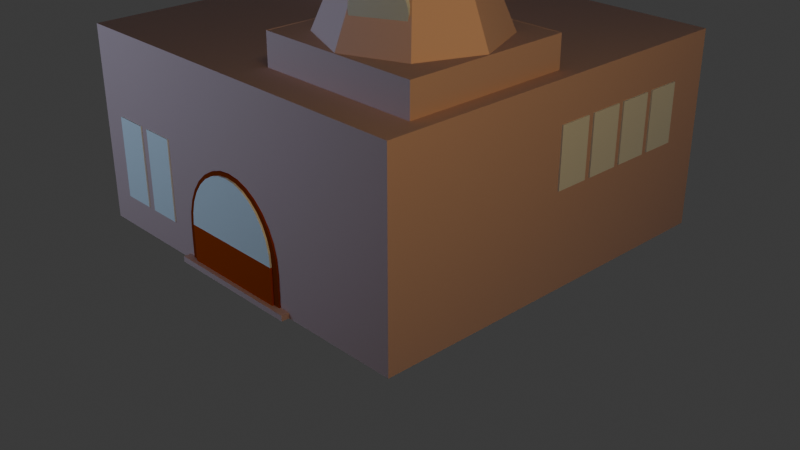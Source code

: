 # Source: playerBase.blend  (saved by Blender 4.5.90; exported with 4.5.12 LTS)
import bpy
from mathutils import Matrix  # noqa: F401  (used for matrix-valued properties, if any)

bpy.ops.wm.read_factory_settings(use_empty=True)
scene = bpy.context.scene
scene.name = 'Scene'

# ---- collections
col_collection = bpy.data.collections.new('Collection'); scene.collection.children.link(col_collection)

# ---- materials (node trees are filled in below, after node groups)
mat_stone = bpy.data.materials.new('stone')
mat_stone.alpha_threshold = 0.0
mat_stone.roughness = 0.5
mat_stone.line_color = (0.0, 0.0, 0.0, 1.0)
mat_wood_light = bpy.data.materials.new('wood-light')
mat_wood_light.alpha_threshold = 0.0
mat_wood_light.roughness = 0.5
mat_wood_light.line_color = (0.0, 0.0, 0.0, 1.0)
mat_glass = bpy.data.materials.new('glass')
mat_glass.alpha_threshold = 0.0
mat_glass.roughness = 0.5
mat_glass.line_color = (0.0, 0.0, 0.0, 1.0)
mat_dark_wood = bpy.data.materials.new('dark wood')
mat_dark_wood.alpha_threshold = 0.0
mat_dark_wood.roughness = 0.5
mat_dark_wood.line_color = (0.0, 0.0, 0.0, 1.0)
mat_glass_001 = bpy.data.materials.new('glass.001')
mat_glass_001.alpha_threshold = 0.0
mat_glass_001.roughness = 0.5
mat_glass_001.line_color = (0.0, 0.0, 0.0, 1.0)
mat_glass_002 = bpy.data.materials.new('glass.002')
mat_glass_002.alpha_threshold = 0.0
mat_glass_002.roughness = 0.5
mat_glass_002.line_color = (0.0, 0.0, 0.0, 1.0)
mat_glass_003 = bpy.data.materials.new('glass.003')
mat_glass_003.alpha_threshold = 0.0
mat_glass_003.roughness = 0.5
mat_glass_003.line_color = (0.0, 0.0, 0.0, 1.0)
mat_glass_004 = bpy.data.materials.new('glass.004')
mat_glass_004.alpha_threshold = 0.0
mat_glass_004.roughness = 0.5
mat_glass_004.line_color = (0.0, 0.0, 0.0, 1.0)

# ---- material node trees
mat_stone.use_nodes = True; mat_stone.node_tree.nodes.clear()
_N = mat_stone.node_tree.nodes; _L = mat_stone.node_tree.links
n0 = _N.new('ShaderNodeOutputMaterial'); n0.name = 'Material Output'; n0.location = (200, 100)
n1 = _N.new('ShaderNodeBsdfToon'); n1.name = 'Toon BSDF'; n1.location = (-200, 100)
n1.inputs[0].default_value = (0.759, 0.5216, 0.4874, 1.0)
_L.new(n1.outputs[0], n0.inputs[0])
n0.is_active_output = True
mat_wood_light.use_nodes = True; mat_wood_light.node_tree.nodes.clear()
_N = mat_wood_light.node_tree.nodes; _L = mat_wood_light.node_tree.links
n0 = _N.new('ShaderNodeOutputMaterial'); n0.name = 'Material Output'; n0.location = (200, 100)
n1 = _N.new('ShaderNodeBsdfToon'); n1.name = 'Toon BSDF'; n1.location = (-200, 100)
n1.inputs[0].default_value = (0.5886, 0.0793, 0.007102, 1.0)
_L.new(n1.outputs[0], n0.inputs[0])
n0.is_active_output = True
mat_glass.use_nodes = True; mat_glass.node_tree.nodes.clear()
_N = mat_glass.node_tree.nodes; _L = mat_glass.node_tree.links
n0 = _N.new('ShaderNodeOutputMaterial'); n0.name = 'Material Output'; n0.location = (200, 100)
n1 = _N.new('ShaderNodeBsdfToon'); n1.name = 'Toon BSDF'; n1.location = (-200, 100)
n1.inputs[0].default_value = (0.9233, 1.0, 0.9919, 1.0)
_L.new(n1.outputs[0], n0.inputs[0])
n0.is_active_output = True
mat_dark_wood.use_nodes = True; mat_dark_wood.node_tree.nodes.clear()
_N = mat_dark_wood.node_tree.nodes; _L = mat_dark_wood.node_tree.links
n0 = _N.new('ShaderNodeOutputMaterial'); n0.name = 'Material Output'; n0.location = (200, 100)
n1 = _N.new('ShaderNodeBsdfToon'); n1.name = 'Toon BSDF'; n1.location = (-200, 100)
n1.inputs[0].default_value = (0.3588, 0.05079, 0.005259, 1.0)
_L.new(n1.outputs[0], n0.inputs[0])
n0.is_active_output = True
mat_glass_001.use_nodes = True; mat_glass_001.node_tree.nodes.clear()
_N = mat_glass_001.node_tree.nodes; _L = mat_glass_001.node_tree.links
n0 = _N.new('ShaderNodeOutputMaterial'); n0.name = 'Material Output'; n0.location = (200, 100)
n1 = _N.new('ShaderNodeBsdfToon'); n1.name = 'Toon BSDF'; n1.location = (-200, 100)
n1.inputs[0].default_value = (0.9233, 1.0, 0.9919, 1.0)
_L.new(n1.outputs[0], n0.inputs[0])
n0.is_active_output = True
mat_glass_002.use_nodes = True; mat_glass_002.node_tree.nodes.clear()
_N = mat_glass_002.node_tree.nodes; _L = mat_glass_002.node_tree.links
n0 = _N.new('ShaderNodeOutputMaterial'); n0.name = 'Material Output'; n0.location = (200, 100)
n1 = _N.new('ShaderNodeBsdfToon'); n1.name = 'Toon BSDF'; n1.location = (-200, 100)
n1.inputs[0].default_value = (0.9233, 1.0, 0.9919, 1.0)
_L.new(n1.outputs[0], n0.inputs[0])
n0.is_active_output = True
mat_glass_003.use_nodes = True; mat_glass_003.node_tree.nodes.clear()
_N = mat_glass_003.node_tree.nodes; _L = mat_glass_003.node_tree.links
n0 = _N.new('ShaderNodeOutputMaterial'); n0.name = 'Material Output'; n0.location = (200, 100)
n1 = _N.new('ShaderNodeBsdfToon'); n1.name = 'Toon BSDF'; n1.location = (-200, 100)
n1.inputs[0].default_value = (0.9233, 1.0, 0.9919, 1.0)
_L.new(n1.outputs[0], n0.inputs[0])
n0.is_active_output = True
mat_glass_004.use_nodes = True; mat_glass_004.node_tree.nodes.clear()
_N = mat_glass_004.node_tree.nodes; _L = mat_glass_004.node_tree.links
n0 = _N.new('ShaderNodeOutputMaterial'); n0.name = 'Material Output'; n0.location = (200, 100)
n1 = _N.new('ShaderNodeBsdfToon'); n1.name = 'Toon BSDF'; n1.location = (-200, 100)
n1.inputs[0].default_value = (0.9233, 1.0, 0.9919, 1.0)
_L.new(n1.outputs[0], n0.inputs[0])
n0.is_active_output = True

# ---- world
world_world = bpy.data.worlds.new('World'); scene.world = world_world
world_world.use_nodes = True; world_world.node_tree.nodes.clear()
_N = world_world.node_tree.nodes; _L = world_world.node_tree.links
n0 = _N.new('ShaderNodeOutputWorld'); n0.name = 'World Output'; n0.location = (200, 100)
n1 = _N.new('ShaderNodeBackground'); n1.name = 'Background'; n1.location = (-200, 100)
n1.inputs[0].default_value = (0.05088, 0.05088, 0.05088, 1.0)
_L.new(n1.outputs[0], n0.inputs[0])
n0.is_active_output = True
world_world.color = (0.05088, 0.05088, 0.05088)
world_world.sun_shadow_jitter_overblur = 0.0

# ---- cameras
cam_camera = bpy.data.cameras.new('Camera')
cam_camera.clip_end = 100.0
cam_camera.ortho_scale = 7.314

# ---- lights
light_area = bpy.data.lights.new('Area', 'AREA')
light_area.color = (0.4741, 0.6729, 1.0)
light_area.energy = 103.9
light_area.size = 5.42
light_area.size_y = 1.0
light_area_001 = bpy.data.lights.new('Area.001', 'AREA')
light_area_001.color = (1.0, 0.6442, 0.2107)
light_area_001.energy = 123.7
light_area_001.shape = 'RECTANGLE'
light_area_001.size = 7.91
light_area_001.size_y = 6.57

# ---- meshes
me_cube = bpy.data.meshes.new('Cube')
me_cube.from_pydata([(1.0, 1.0, 1.0), (1.0, 1.0, -1.0), (1.0, -1.0, 1.0), (1.0, -1.0, -1.0), (-1.0, 1.0, 1.0), (-1.0, 1.0, -1.0), (-1.0, -1.0, 1.0), (-1.0, -1.0, -1.0), (0.07402, -0.8127, 0.3295), (0.07402, -0.8127, 1.317), (0.07402, 0.03747, 0.3295), (0.07402, 0.03747, 1.317), (0.9207, -0.8127, 0.3295), (0.9207, -0.8127, 1.317), (0.9207, 0.03747, 0.3295), (0.9207, 0.03747, 1.317), (0.4937, 0.03739, 1.306), (0.7907, -0.08614, 1.306), (0.9137, -0.3844, 1.306), (0.7907, -0.6826, 1.306), (0.4937, -0.8062, 1.306), (0.1966, -0.6826, 1.306), (0.07362, -0.3844, 1.306), (0.1966, -0.08614, 1.306), (0.4937, -0.3844, 3.267), (0.07402, -0.8127, 1.317), (0.07402, 0.03747, 1.317), (0.9207, -0.8127, 1.317), (0.9207, 0.03747, 1.317), (-0.9108, 0.1013, 0.3395), (-0.9108, 0.1013, 1.327), (-0.9108, 0.9515, 0.3395), (-0.9108, 0.9515, 1.327), (-0.06412, 0.1013, 0.3395), (-0.06412, 0.1013, 1.327), (-0.06412, 0.9515, 0.3395), (-0.06412, 0.9515, 1.327), (-0.4912, 0.9515, 1.316), (-0.1942, 0.8279, 1.316), (-0.07115, 0.5297, 1.316), (-0.1942, 0.2315, 1.316), (-0.4912, 0.1079, 1.316), (-0.7882, 0.2315, 1.316), (-0.9112, 0.5297, 1.316), (-0.7882, 0.8279, 1.316), (-0.4912, 0.5297, 3.277), (-0.9108, 0.1013, 1.327), (-0.9108, 0.9515, 1.327), (-0.06412, 0.1013, 1.327), (-0.06412, 0.9515, 1.327), (-5.211e-15, -1.0, -0.5751), (5.211e-15, -1.008, -0.5751), (-0.2863, -1.0, -0.5751), (-0.2863, -1.008, -0.5751), (-0.2808, -1.0, -0.4492), (-0.2808, -1.008, -0.4492), (-0.2645, -1.0, -0.3281), (-0.2645, -1.008, -0.3281), (-0.2381, -1.0, -0.2166), (-0.2381, -1.008, -0.2166), (-0.2025, -1.0, -0.1188), (-0.2025, -1.008, -0.1188), (-0.1591, -1.0, -0.03856), (-0.1591, -1.008, -0.03856), (-0.1096, -1.0, 0.02106), (-0.1096, -1.008, 0.02106), (-0.05586, -1.0, 0.05778), (-0.05586, -1.008, 0.05778), (-1.41e-08, -1.0, 0.07018), (-1.41e-08, -1.008, 0.07018), (0.05586, -1.0, 0.05778), (0.05586, -1.008, 0.05778), (0.1096, -1.0, 0.02106), (0.1096, -1.008, 0.02106), (0.1591, -1.0, -0.03856), (0.1591, -1.008, -0.03856), (0.2025, -1.0, -0.1188), (0.2025, -1.008, -0.1188), (0.2381, -1.0, -0.2166), (0.2381, -1.008, -0.2166), (0.2645, -1.0, -0.3281), (0.2645, -1.008, -0.3281), (0.2808, -1.0, -0.4492), (0.2808, -1.008, -0.4492), (0.2863, -1.0, -0.5751), (0.2863, -1.008, -0.5751), (0.2025, -1.0, -1.031), (0.1591, -1.0, -1.112), (0.1096, -1.0, -1.171), (0.05586, -1.0, -1.208), (1.41e-08, -1.0, -1.22), (-0.05586, -1.0, -1.208), (-0.1096, -1.0, -1.171), (-0.1591, -1.0, -1.112), (-0.2025, -1.0, -1.031), (-0.2139, -1.0, -1.0), (0.2132, -1.0, -1.002), (5.211e-15, -1.008, -0.9916), (-0.2863, -1.008, -0.9916), (0.2863, -1.008, -0.9916), (5.211e-15, -1.003, -0.5751), (-0.2863, -1.003, -0.5751), (-0.2808, -0.9956, -0.4492), (-0.2645, -0.9956, -0.3281), (-0.2381, -0.9956, -0.2166), (-0.2025, -0.9956, -0.1188), (-0.1591, -0.9956, -0.03856), (-0.1096, -0.9956, 0.02106), (-0.05586, -0.9956, 0.05778), (-1.41e-08, -0.9956, 0.07018), (0.05586, -0.9956, 0.05778), (0.1096, -0.9956, 0.02106), (0.1591, -0.9956, -0.03856), (0.2025, -0.9956, -0.1188), (0.2381, -0.9956, -0.2166), (0.2645, -0.9956, -0.3281), (0.2808, -0.9956, -0.4492), (0.2863, -1.003, -0.5751), (5.211e-15, -0.9956, -0.9916), (-0.2863, -0.9956, -0.9916), (0.2863, -0.9956, -0.9916), (-0.3577, -1.04, -1.0), (-0.3577, -0.9622, -1.0), (0.3737, -1.04, -1.0), (0.3737, -0.9622, -1.0), (-0.3577, -1.04, -0.9527), (-0.3577, -0.9622, -0.9527), (0.3737, -1.04, -0.9527), (0.3737, -0.9622, -0.9527)], [(95, 96)], [(0, 4, 6, 2), (3, 2, 6, 7), (7, 6, 4, 5), (5, 1, 3, 7), (1, 0, 2, 3), (5, 4, 0, 1), (8, 9, 11, 10), (10, 11, 15, 14), (14, 15, 13, 12), (12, 13, 9, 8), (10, 14, 12, 8), (15, 11, 26, 28), (16, 24, 17), (17, 24, 18), (18, 24, 19), (19, 24, 20), (20, 24, 21), (21, 24, 22), (22, 24, 23), (23, 24, 16), (28, 26, 25, 27), (13, 15, 28, 27), (11, 9, 25, 26), (9, 13, 27, 25), (29, 30, 32, 31), (31, 32, 36, 35), (35, 36, 34, 33), (33, 34, 30, 29), (36, 32, 47, 49), (37, 45, 38), (38, 45, 39), (39, 45, 40), (40, 45, 41), (41, 45, 42), (42, 45, 43), (43, 45, 44), (44, 45, 37), (49, 47, 46, 48), (34, 36, 49, 48), (30, 34, 48, 46), (50, 52, 54), (52, 53, 55, 54), (50, 54, 56), (54, 55, 57, 56), (50, 56, 58), (56, 57, 59, 58), (50, 58, 60), (58, 59, 61, 60), (50, 60, 62), (60, 61, 63, 62), (50, 62, 64), (62, 63, 65, 64), (50, 64, 66), (64, 65, 67, 66), (50, 66, 68), (66, 67, 69, 68), (50, 68, 70), (68, 69, 71, 70), (50, 70, 72), (70, 71, 73, 72), (50, 72, 74), (72, 73, 75, 74), (50, 74, 76), (74, 75, 77, 76), (50, 76, 78), (76, 77, 79, 78), (50, 78, 80), (78, 79, 81, 80), (50, 80, 82), (80, 81, 83, 82), (50, 82, 84), (82, 83, 85, 84), (51, 77, 113, 100), (51, 97, 118, 100), (51, 61, 105, 100), (77, 75, 112, 113), (98, 53, 101, 119), (61, 59, 104, 105), (51, 83, 116, 100), (51, 67, 108, 100), (83, 81, 115, 116), (67, 65, 107, 108), (51, 73, 111, 100), (51, 57, 103, 100), (73, 71, 110, 111), (57, 55, 102, 103), (51, 79, 114, 100), (51, 63, 106, 100), (79, 77, 113, 114), (63, 61, 105, 106), (51, 85, 117, 100), (51, 69, 109, 100), (85, 83, 116, 117), (69, 67, 108, 109), (51, 75, 112, 100), (51, 59, 104, 100), (75, 73, 111, 112), (59, 57, 103, 104), (53, 51, 100, 101), (51, 81, 115, 100), (51, 65, 107, 100), (97, 98, 119, 118), (81, 79, 114, 115), (51, 55, 102, 100), (65, 63, 106, 107), (99, 97, 118, 120), (51, 71, 110, 100), (55, 53, 101, 102), (85, 99, 120, 117), (71, 69, 109, 110), (121, 122, 124, 123), (123, 124, 128, 127), (127, 128, 126, 125), (125, 126, 122, 121), (123, 127, 125, 121), (128, 124, 122, 126)])
_uv = me_cube.uv_layers.new(name='UVMap')
_uv.uv.foreach_set('vector', [0.625, 0.5, 0.875, 0.5, 0.875, 0.75, 0.625, 0.75, 0.375, 0.75, 0.625, 0.75, 0.625, 1.0, 0.375, 1.0, 0.375, 0.0, 0.625, 0.0, 0.625, 0.25, 0.375, 0.25, 0.125, 0.5, 0.375, 0.5, 0.375, 0.75, 0.125, 0.75, 0.375, 0.5, 0.625, 0.5, 0.625, 0.75, 0.375, 0.75, 0.375, 0.25, 0.625, 0.25, 0.625, 0.5, 0.375, 0.5, 0.375, 0.0, 0.625, 0.0, 0.625, 0.25, 0.375, 0.25, 0.375, 0.25, 0.625, 0.25, 0.625, 0.5, 0.375, 0.5, 0.375, 0.5, 0.625, 0.5, 0.625, 0.75, 0.375, 0.75, 0.375, 0.75, 0.625, 0.75, 0.625, 1.0, 0.375, 1.0, 0.125, 0.5, 0.375, 0.5, 0.375, 0.75, 0.125, 0.75, 0.625, 0.5, 0.625, 0.25, 0.625, 0.25, 0.625, 0.5, 0.5, 1.0, 0.5, 0.5, 0.8536, 0.8536, 0.8536, 0.8536, 0.5, 0.5, 1.0, 0.5, 1.0, 0.5, 0.5, 0.5, 0.8536, 0.1464, 0.8536, 0.1464, 0.5, 0.5, 0.5, -5.96e-08, 0.5, -5.96e-08, 0.5, 0.5, 0.1464, 0.1464, 0.1464, 0.1464, 0.5, 0.5, -5.96e-08, 0.5, -5.96e-08, 0.5, 0.5, 0.5, 0.1464, 0.8536, 0.1464, 0.8536, 0.5, 0.5, 0.5, 1.0, 0.625, 0.5, 0.875, 0.5, 0.875, 0.75, 0.625, 0.75, 0.625, 0.75, 0.625, 0.5, 0.625, 0.5, 0.625, 0.75, 0.625, 0.25, 0.625, 0.0, 0.625, 0.0, 0.625, 0.25, 0.625, 1.0, 0.625, 0.75, 0.625, 0.75, 0.625, 1.0, 0.375, 0.0, 0.625, 0.0, 0.625, 0.25, 0.375, 0.25, 0.375, 0.25, 0.625, 0.25, 0.625, 0.5, 0.375, 0.5, 0.375, 0.5, 0.625, 0.5, 0.625, 0.75, 0.375, 0.75, 0.375, 0.75, 0.625, 0.75, 0.625, 1.0, 0.375, 1.0, 0.625, 0.5, 0.625, 0.25, 0.625, 0.25, 0.625, 0.5, 0.5, 1.0, 0.5, 0.5, 0.8536, 0.8536, 0.8536, 0.8536, 0.5, 0.5, 1.0, 0.5, 1.0, 0.5, 0.5, 0.5, 0.8536, 0.1464, 0.8536, 0.1464, 0.5, 0.5, 0.5, -5.96e-08, 0.5, -5.96e-08, 0.5, 0.5, 0.1464, 0.1464, 0.1464, 0.1464, 0.5, 0.5, -5.96e-08, 0.5, -5.96e-08, 0.5, 0.5, 0.5, 0.1464, 0.8536, 0.1464, 0.8536, 0.5, 0.5, 0.5, 1.0, 0.625, 0.5, 0.875, 0.5, 0.875, 0.75, 0.625, 0.75, 0.625, 0.75, 0.625, 0.5, 0.625, 0.5, 0.625, 0.75, 0.625, 1.0, 0.625, 0.75, 0.625, 0.75, 0.625, 1.0, 0.75, 0.25, 0.75, 0.49, 0.7968, 0.4854, 1.0, 0.5, 1.0, 1.0, 0.9688, 1.0, 0.9688, 0.5, 0.75, 0.25, 0.7968, 0.4854, 0.8418, 0.4717, 0.9688, 0.5, 0.9688, 1.0, 0.9375, 1.0, 0.9375, 0.5, 0.75, 0.25, 0.8418, 0.4717, 0.8833, 0.4496, 0.9375, 0.5, 0.9375, 1.0, 0.9062, 1.0, 0.9062, 0.5, 0.75, 0.25, 0.8833, 0.4496, 0.9197, 0.4197, 0.9062, 0.5, 0.9062, 1.0, 0.875, 1.0, 0.875, 0.5, 0.75, 0.25, 0.9197, 0.4197, 0.9496, 0.3833, 0.875, 0.5, 0.875, 1.0, 0.8438, 1.0, 0.8438, 0.5, 0.75, 0.25, 0.9496, 0.3833, 0.9717, 0.3418, 0.8438, 0.5, 0.8438, 1.0, 0.8125, 1.0, 0.8125, 0.5, 0.75, 0.25, 0.9717, 0.3418, 0.9854, 0.2968, 0.8125, 0.5, 0.8125, 1.0, 0.7812, 1.0, 0.7812, 0.5, 0.75, 0.25, 0.9854, 0.2968, 0.99, 0.25, 0.7812, 0.5, 0.7812, 1.0, 0.75, 1.0, 0.75, 0.5, 0.75, 0.25, 0.99, 0.25, 0.9854, 0.2032, 0.75, 0.5, 0.75, 1.0, 0.7188, 1.0, 0.7188, 0.5, 0.75, 0.25, 0.9854, 0.2032, 0.9717, 0.1582, 0.7188, 0.5, 0.7188, 1.0, 0.6875, 1.0, 0.6875, 0.5, 0.75, 0.25, 0.9717, 0.1582, 0.9496, 0.1167, 0.6875, 0.5, 0.6875, 1.0, 0.6562, 1.0, 0.6562, 0.5, 0.75, 0.25, 0.9496, 0.1167, 0.9197, 0.08029, 0.6562, 0.5, 0.6562, 1.0, 0.625, 1.0, 0.625, 0.5, 0.75, 0.25, 0.9197, 0.08029, 0.8833, 0.05045, 0.625, 0.5, 0.625, 1.0, 0.5938, 1.0, 0.5938, 0.5, 0.75, 0.25, 0.8833, 0.05045, 0.8418, 0.02827, 0.5938, 0.5, 0.5938, 1.0, 0.5625, 1.0, 0.5625, 0.5, 0.75, 0.25, 0.8418, 0.02827, 0.7968, 0.01461, 0.5625, 0.5, 0.5625, 1.0, 0.5312, 1.0, 0.5312, 0.5, 0.75, 0.25, 0.7968, 0.01461, 0.75, 0.01, 0.5312, 0.5, 0.5312, 1.0, 0.5, 1.0, 0.5, 0.5, 0.25, 0.25, 0.4197, 0.08029, 0.4197, 0.08029, 0.25, 0.25, 0.25, 0.25, 0.25, 0.25, 0.25, 0.25, 0.25, 0.25, 0.25, 0.25, 0.4197, 0.4197, 0.4197, 0.4197, 0.25, 0.25, 0.4197, 0.08029, 0.4496, 0.1167, 0.4496, 0.1167, 0.4197, 0.08029, 0.25, 0.49, 0.25, 0.49, 0.25, 0.49, 0.25, 0.49, 0.4197, 0.4197, 0.3833, 0.4496, 0.3833, 0.4496, 0.4197, 0.4197, 0.25, 0.25, 0.2968, 0.01461, 0.2968, 0.01461, 0.25, 0.25, 0.25, 0.25, 0.4854, 0.2968, 0.4854, 0.2968, 0.25, 0.25, 0.2968, 0.01461, 0.3418, 0.02827, 0.3418, 0.02827, 0.2968, 0.01461, 0.4854, 0.2968, 0.4717, 0.3418, 0.4717, 0.3418, 0.4854, 0.2968, 0.25, 0.25, 0.4717, 0.1582, 0.4717, 0.1582, 0.25, 0.25, 0.25, 0.25, 0.3418, 0.4717, 0.3418, 0.4717, 0.25, 0.25, 0.4717, 0.1582, 0.4854, 0.2032, 0.4854, 0.2032, 0.4717, 0.1582, 0.3418, 0.4717, 0.2968, 0.4854, 0.2968, 0.4854, 0.3418, 0.4717, 0.25, 0.25, 0.3833, 0.05045, 0.3833, 0.05045, 0.25, 0.25, 0.25, 0.25, 0.4496, 0.3833, 0.4496, 0.3833, 0.25, 0.25, 0.3833, 0.05045, 0.4197, 0.08029, 0.4197, 0.08029, 0.3833, 0.05045, 0.4496, 0.3833, 0.4197, 0.4197, 0.4197, 0.4197, 0.4496, 0.3833, 0.25, 0.25, 0.25, 0.01, 0.25, 0.01, 0.25, 0.25, 0.25, 0.25, 0.49, 0.25, 0.49, 0.25, 0.25, 0.25, 0.25, 0.01, 0.2968, 0.01461, 0.2968, 0.01461, 0.25, 0.01, 0.49, 0.25, 0.4854, 0.2968, 0.4854, 0.2968, 0.49, 0.25, 0.25, 0.25, 0.4496, 0.1167, 0.4496, 0.1167, 0.25, 0.25, 0.25, 0.25, 0.3833, 0.4496, 0.3833, 0.4496, 0.25, 0.25, 0.4496, 0.1167, 0.4717, 0.1582, 0.4717, 0.1582, 0.4496, 0.1167, 0.3833, 0.4496, 0.3418, 0.4717, 0.3418, 0.4717, 0.3833, 0.4496, 0.25, 0.49, 0.25, 0.25, 0.25, 0.25, 0.25, 0.49, 0.25, 0.25, 0.3418, 0.02827, 0.3418, 0.02827, 0.25, 0.25, 0.25, 0.25, 0.4717, 0.3418, 0.4717, 0.3418, 0.25, 0.25, 0.25, 0.25, 0.25, 0.49, 0.25, 0.49, 0.25, 0.25, 0.3418, 0.02827, 0.3833, 0.05045, 0.3833, 0.05045, 0.3418, 0.02827, 0.25, 0.25, 0.2968, 0.4854, 0.2968, 0.4854, 0.25, 0.25, 0.4717, 0.3418, 0.4496, 0.3833, 0.4496, 0.3833, 0.4717, 0.3418, 0.25, 0.01, 0.25, 0.25, 0.25, 0.25, 0.25, 0.01, 0.25, 0.25, 0.4854, 0.2032, 0.4854, 0.2032, 0.25, 0.25, 0.2968, 0.4854, 0.25, 0.49, 0.25, 0.49, 0.2968, 0.4854, 0.25, 0.01, 0.25, 0.01, 0.25, 0.01, 0.25, 0.01, 0.4854, 0.2032, 0.49, 0.25, 0.49, 0.25, 0.4854, 0.2032, 0.375, 0.0, 0.625, 0.0, 0.625, 0.25, 0.375, 0.25, 0.375, 0.25, 0.625, 0.25, 0.625, 0.5, 0.375, 0.5, 0.375, 0.5, 0.625, 0.5, 0.625, 0.75, 0.375, 0.75, 0.375, 0.75, 0.625, 0.75, 0.625, 1.0, 0.375, 1.0, 0.125, 0.5, 0.375, 0.5, 0.375, 0.75, 0.125, 0.75, 0.625, 0.5, 0.875, 0.5, 0.875, 0.75, 0.625, 0.75])
me_cube.materials.append(mat_stone)
me_cube.use_mirror_vertex_groups = False
me_cube.update()
me_cube_001 = bpy.data.meshes.new('Cube.001')
me_cube_001.from_pydata([(5.211e-15, -1.008, -0.5751), (-0.2863, -1.008, -0.5751), (0.2863, -1.008, -0.5751), (5.211e-15, -1.008, -0.9916), (-0.2863, -1.008, -0.9916), (0.2863, -1.008, -0.9916)], [], [(2, 0, 3, 5), (0, 1, 4, 3)])
_uv = me_cube_001.uv_layers.new(name='UVMap')
_uv.uv.foreach_set('vector', [0.25, 0.01, 0.25, 0.25, 0.25, 0.25, 0.25, 0.01, 0.25, 0.25, 0.25, 0.49, 0.25, 0.49, 0.25, 0.25])
me_cube_001.materials.append(mat_wood_light)
me_cube_001.use_mirror_vertex_groups = False
me_cube_001.update()
me_cube_002 = bpy.data.meshes.new('Cube.002')
me_cube_002.from_pydata([(5.211e-15, -1.008, -0.5751), (-0.2863, -1.008, -0.5751), (-0.2808, -1.008, -0.4492), (-0.2645, -1.008, -0.3281), (-0.2381, -1.008, -0.2166), (-0.2025, -1.008, -0.1188), (-0.1591, -1.008, -0.03856), (-0.1096, -1.008, 0.02106), (-0.05586, -1.008, 0.05778), (-1.41e-08, -1.008, 0.07018), (0.05586, -1.008, 0.05778), (0.1096, -1.008, 0.02106), (0.1591, -1.008, -0.03856), (0.2025, -1.008, -0.1188), (0.2381, -1.008, -0.2166), (0.2645, -1.008, -0.3281), (0.2808, -1.008, -0.4492), (0.2863, -1.008, -0.5751)], [], [(0, 2, 1), (0, 3, 2), (0, 4, 3), (0, 5, 4), (0, 6, 5), (0, 7, 6), (0, 8, 7), (0, 9, 8), (0, 10, 9), (0, 11, 10), (0, 12, 11), (0, 13, 12), (0, 14, 13), (0, 15, 14), (0, 16, 15), (0, 17, 16)])
_uv = me_cube_002.uv_layers.new(name='UVMap')
_uv.uv.foreach_set('vector', [0.25, 0.25, 0.2968, 0.4854, 0.25, 0.49, 0.25, 0.25, 0.3418, 0.4717, 0.2968, 0.4854, 0.25, 0.25, 0.3833, 0.4496, 0.3418, 0.4717, 0.25, 0.25, 0.4197, 0.4197, 0.3833, 0.4496, 0.25, 0.25, 0.4496, 0.3833, 0.4197, 0.4197, 0.25, 0.25, 0.4717, 0.3418, 0.4496, 0.3833, 0.25, 0.25, 0.4854, 0.2968, 0.4717, 0.3418, 0.25, 0.25, 0.49, 0.25, 0.4854, 0.2968, 0.25, 0.25, 0.4854, 0.2032, 0.49, 0.25, 0.25, 0.25, 0.4717, 0.1582, 0.4854, 0.2032, 0.25, 0.25, 0.4496, 0.1167, 0.4717, 0.1582, 0.25, 0.25, 0.4197, 0.08029, 0.4496, 0.1167, 0.25, 0.25, 0.3833, 0.05045, 0.4197, 0.08029, 0.25, 0.25, 0.3418, 0.02827, 0.3833, 0.05045, 0.25, 0.25, 0.2968, 0.01461, 0.3418, 0.02827, 0.25, 0.25, 0.25, 0.01, 0.2968, 0.01461])
me_cube_002.materials.append(mat_glass)
me_cube_002.use_mirror_vertex_groups = False
me_cube_002.update()
me_cylinder = bpy.data.meshes.new('Cylinder')
me_cylinder.from_pydata([(0.0, 0.25, -0.3), (0.0, 0.25, 0.3), (0.04877, 0.2452, -0.3), (0.04877, 0.2452, 0.3), (0.09567, 0.231, -0.3), (0.09567, 0.231, 0.3), (0.1389, 0.2079, -0.3), (0.1389, 0.2079, 0.3), (0.1768, 0.1768, -0.3), (0.1768, 0.1768, 0.3), (0.2079, 0.1389, -0.3), (0.2079, 0.1389, 0.3), (0.231, 0.09567, -0.3), (0.231, 0.09567, 0.3), (0.2452, 0.04877, -0.3), (0.2452, 0.04877, 0.3), (0.25, -2.137e-16, -0.3), (0.25, 2.137e-16, 0.3), (0.2452, -0.04877, -0.3), (0.2452, -0.04877, 0.3), (0.231, -0.09567, -0.3), (0.231, -0.09567, 0.3), (0.2079, -0.1389, -0.3), (0.2079, -0.1389, 0.3), (0.1768, -0.1768, -0.3), (0.1768, -0.1768, 0.3), (0.1389, -0.2079, -0.3), (0.1389, -0.2079, 0.3), (0.09567, -0.231, -0.3), (0.09567, -0.231, 0.3), (0.04877, -0.2452, -0.3), (0.04877, -0.2452, 0.3), (0.0, -0.25, -0.3), (0.0, -0.25, 0.3), (-0.04877, -0.2452, -0.3), (-0.04877, -0.2452, 0.3), (-0.09567, -0.231, -0.3), (-0.09567, -0.231, 0.3), (-0.1389, -0.2079, -0.3), (-0.1389, -0.2079, 0.3), (-0.1768, -0.1768, -0.3), (-0.1768, -0.1768, 0.3), (-0.2079, -0.1389, -0.3), (-0.2079, -0.1389, 0.3), (-0.231, -0.09567, -0.3), (-0.231, -0.09567, 0.3), (-0.2452, -0.04877, -0.3), (-0.2452, -0.04877, 0.3), (-0.25, -2.137e-16, -0.3), (-0.25, 2.137e-16, 0.3), (-0.2452, 0.04877, -0.3), (-0.2452, 0.04877, 0.3), (-0.231, 0.09567, -0.3), (-0.231, 0.09567, 0.3), (-0.2079, 0.1389, -0.3), (-0.2079, 0.1389, 0.3), (-0.1768, 0.1768, -0.3), (-0.1768, 0.1768, 0.3), (-0.1389, 0.2079, -0.3), (-0.1389, 0.2079, 0.3), (-0.09567, 0.231, -0.3), (-0.09567, 0.231, 0.3), (-0.04877, 0.2452, -0.3), (-0.04877, 0.2452, 0.3)], [], [(0, 1, 3, 2), (2, 3, 5, 4), (4, 5, 7, 6), (6, 7, 9, 8), (8, 9, 11, 10), (10, 11, 13, 12), (12, 13, 15, 14), (14, 15, 17, 16), (16, 17, 19, 18), (18, 19, 21, 20), (20, 21, 23, 22), (22, 23, 25, 24), (24, 25, 27, 26), (26, 27, 29, 28), (28, 29, 31, 30), (30, 31, 33, 32), (32, 33, 35, 34), (34, 35, 37, 36), (36, 37, 39, 38), (38, 39, 41, 40), (40, 41, 43, 42), (42, 43, 45, 44), (44, 45, 47, 46), (46, 47, 49, 48), (48, 49, 51, 50), (50, 51, 53, 52), (52, 53, 55, 54), (54, 55, 57, 56), (56, 57, 59, 58), (58, 59, 61, 60), (3, 1, 63, 61, 59, 57, 55, 53, 51, 49, 47, 45, 43, 41, 39, 37, 35, 33, 31, 29, 27, 25, 23, 21, 19, 17, 15, 13, 11, 9, 7, 5), (60, 61, 63, 62), (62, 63, 1, 0), (0, 2, 4, 6, 8, 10, 12, 14, 16, 18, 20, 22, 24, 26, 28, 30, 32, 34, 36, 38, 40, 42, 44, 46, 48, 50, 52, 54, 56, 58, 60, 62)])
_uv = me_cylinder.uv_layers.new(name='UVMap')
_uv.uv.foreach_set('vector', [1.0, 0.5, 1.0, 1.0, 0.9688, 1.0, 0.9688, 0.5, 0.9688, 0.5, 0.9688, 1.0, 0.9375, 1.0, 0.9375, 0.5, 0.9375, 0.5, 0.9375, 1.0, 0.9062, 1.0, 0.9062, 0.5, 0.9062, 0.5, 0.9062, 1.0, 0.875, 1.0, 0.875, 0.5, 0.875, 0.5, 0.875, 1.0, 0.8438, 1.0, 0.8438, 0.5, 0.8438, 0.5, 0.8438, 1.0, 0.8125, 1.0, 0.8125, 0.5, 0.8125, 0.5, 0.8125, 1.0, 0.7812, 1.0, 0.7812, 0.5, 0.7812, 0.5, 0.7812, 1.0, 0.75, 1.0, 0.75, 0.5, 0.75, 0.5, 0.75, 1.0, 0.7188, 1.0, 0.7188, 0.5, 0.7188, 0.5, 0.7188, 1.0, 0.6875, 1.0, 0.6875, 0.5, 0.6875, 0.5, 0.6875, 1.0, 0.6562, 1.0, 0.6562, 0.5, 0.6562, 0.5, 0.6562, 1.0, 0.625, 1.0, 0.625, 0.5, 0.625, 0.5, 0.625, 1.0, 0.5938, 1.0, 0.5938, 0.5, 0.5938, 0.5, 0.5938, 1.0, 0.5625, 1.0, 0.5625, 0.5, 0.5625, 0.5, 0.5625, 1.0, 0.5312, 1.0, 0.5312, 0.5, 0.5312, 0.5, 0.5312, 1.0, 0.5, 1.0, 0.5, 0.5, 0.5, 0.5, 0.5, 1.0, 0.4688, 1.0, 0.4688, 0.5, 0.4688, 0.5, 0.4688, 1.0, 0.4375, 1.0, 0.4375, 0.5, 0.4375, 0.5, 0.4375, 1.0, 0.4062, 1.0, 0.4062, 0.5, 0.4062, 0.5, 0.4062, 1.0, 0.375, 1.0, 0.375, 0.5, 0.375, 0.5, 0.375, 1.0, 0.3438, 1.0, 0.3438, 0.5, 0.3438, 0.5, 0.3438, 1.0, 0.3125, 1.0, 0.3125, 0.5, 0.3125, 0.5, 0.3125, 1.0, 0.2812, 1.0, 0.2812, 0.5, 0.2812, 0.5, 0.2812, 1.0, 0.25, 1.0, 0.25, 0.5, 0.25, 0.5, 0.25, 1.0, 0.2188, 1.0, 0.2188, 0.5, 0.2188, 0.5, 0.2188, 1.0, 0.1875, 1.0, 0.1875, 0.5, 0.1875, 0.5, 0.1875, 1.0, 0.1562, 1.0, 0.1562, 0.5, 0.1562, 0.5, 0.1562, 1.0, 0.125, 1.0, 0.125, 0.5, 0.125, 0.5, 0.125, 1.0, 0.09375, 1.0, 0.09375, 0.5, 0.09375, 0.5, 0.09375, 1.0, 0.0625, 1.0, 0.0625, 0.5, 0.2968, 0.4854, 0.25, 0.49, 0.2032, 0.4854, 0.1582, 0.4717, 0.1167, 0.4496, 0.08029, 0.4197, 0.05045, 0.3833, 0.02827, 0.3418, 0.01461, 0.2968, 0.01, 0.25, 0.01461, 0.2032, 0.02827, 0.1582, 0.05045, 0.1167, 0.08029, 0.08029, 0.1167, 0.05045, 0.1582, 0.02827, 0.2032, 0.01461, 0.25, 0.01, 0.2968, 0.01461, 0.3418, 0.02827, 0.3833, 0.05045, 0.4197, 0.08029, 0.4496, 0.1167, 0.4717, 0.1582, 0.4854, 0.2032, 0.49, 0.25, 0.4854, 0.2968, 0.4717, 0.3418, 0.4496, 0.3833, 0.4197, 0.4197, 0.3833, 0.4496, 0.3418, 0.4717, 0.0625, 0.5, 0.0625, 1.0, 0.03125, 1.0, 0.03125, 0.5, 0.03125, 0.5, 0.03125, 1.0, 0.0, 1.0, 0.0, 0.5, 0.75, 0.49, 0.7968, 0.4854, 0.8418, 0.4717, 0.8833, 0.4496, 0.9197, 0.4197, 0.9496, 0.3833, 0.9717, 0.3418, 0.9854, 0.2968, 0.99, 0.25, 0.9854, 0.2032, 0.9717, 0.1582, 0.9496, 0.1167, 0.9197, 0.08029, 0.8833, 0.05045, 0.8418, 0.02827, 0.7968, 0.01461, 0.75, 0.01, 0.7032, 0.01461, 0.6582, 0.02827, 0.6167, 0.05045, 0.5803, 0.08029, 0.5504, 0.1167, 0.5283, 0.1582, 0.5146, 0.2032, 0.51, 0.25, 0.5146, 0.2968, 0.5283, 0.3418, 0.5504, 0.3833, 0.5803, 0.4197, 0.6167, 0.4496, 0.6582, 0.4717, 0.7032, 0.4854])
me_cylinder.materials.append(mat_glass)
me_cylinder.update()
me_cube_003 = bpy.data.meshes.new('Cube.003')
me_cube_003.from_pydata([(-0.415, -0.415, -0.415), (-0.415, -0.415, 0.415), (-0.415, 0.415, -0.415), (-0.415, 0.415, 0.415), (0.415, -0.415, -0.415), (0.415, -0.415, 0.415), (0.415, 0.415, -0.415), (0.415, 0.415, 0.415)], [], [(0, 1, 3, 2), (2, 3, 7, 6), (6, 7, 5, 4), (4, 5, 1, 0), (2, 6, 4, 0), (7, 3, 1, 5)])
_uv = me_cube_003.uv_layers.new(name='UVMap')
_uv.uv.foreach_set('vector', [0.375, 0.0, 0.625, 0.0, 0.625, 0.25, 0.375, 0.25, 0.375, 0.25, 0.625, 0.25, 0.625, 0.5, 0.375, 0.5, 0.375, 0.5, 0.625, 0.5, 0.625, 0.75, 0.375, 0.75, 0.375, 0.75, 0.625, 0.75, 0.625, 1.0, 0.375, 1.0, 0.125, 0.5, 0.375, 0.5, 0.375, 0.75, 0.125, 0.75, 0.625, 0.5, 0.875, 0.5, 0.875, 0.75, 0.625, 0.75])
me_cube_003.materials.append(mat_glass)
me_cube_003.update()
me_cube_004 = bpy.data.meshes.new('Cube.004')
me_cube_004.from_pydata([(-0.415, -0.415, -0.415), (-0.415, -0.415, 0.415), (-0.415, 0.415, -0.415), (-0.415, 0.415, 0.415), (0.415, -0.415, -0.415), (0.415, -0.415, 0.415), (0.415, 0.415, -0.415), (0.415, 0.415, 0.415)], [], [(0, 1, 3, 2), (2, 3, 7, 6), (6, 7, 5, 4), (4, 5, 1, 0), (2, 6, 4, 0), (7, 3, 1, 5)])
_uv = me_cube_004.uv_layers.new(name='UVMap')
_uv.uv.foreach_set('vector', [0.375, 0.0, 0.625, 0.0, 0.625, 0.25, 0.375, 0.25, 0.375, 0.25, 0.625, 0.25, 0.625, 0.5, 0.375, 0.5, 0.375, 0.5, 0.625, 0.5, 0.625, 0.75, 0.375, 0.75, 0.375, 0.75, 0.625, 0.75, 0.625, 1.0, 0.375, 1.0, 0.125, 0.5, 0.375, 0.5, 0.375, 0.75, 0.125, 0.75, 0.625, 0.5, 0.875, 0.5, 0.875, 0.75, 0.625, 0.75])
me_cube_004.materials.append(mat_glass)
me_cube_004.update()
me_cube_005 = bpy.data.meshes.new('Cube.005')
me_cube_005.from_pydata([(2.082e-09, -1.008, -0.6229), (-0.3223, -1.008, -0.6229), (-0.3161, -1.008, -0.4805), (-0.2978, -1.008, -0.3435), (-0.268, -1.008, -0.2173), (-0.2279, -1.008, -0.1067), (-0.1791, -1.008, -0.01589), (-0.1233, -1.008, 0.05157), (-0.06288, -1.008, 0.09311), (-1.379e-08, -1.008, 0.1071), (0.06288, -1.008, 0.09311), (0.1233, -1.008, 0.05157), (0.1791, -1.008, -0.01589), (0.2279, -1.008, -0.1067), (0.268, -1.008, -0.2173), (0.2978, -1.008, -0.3435), (0.3161, -1.008, -0.4805), (0.3223, -1.008, -0.6229), (2.082e-09, -1.008, -0.9677), (-0.3223, -1.008, -0.9677), (0.3223, -1.008, -0.9677)], [], [(0, 2, 1), (0, 3, 2), (0, 4, 3), (0, 5, 4), (0, 6, 5), (0, 7, 6), (0, 8, 7), (0, 9, 8), (0, 10, 9), (0, 11, 10), (0, 12, 11), (0, 13, 12), (0, 14, 13), (0, 15, 14), (0, 16, 15), (0, 17, 16), (17, 0, 18, 20), (0, 1, 19, 18)])
_uv = me_cube_005.uv_layers.new(name='UVMap')
_uv.uv.foreach_set('vector', [0.25, 0.25, 0.2968, 0.4854, 0.25, 0.49, 0.25, 0.25, 0.3418, 0.4717, 0.2968, 0.4854, 0.25, 0.25, 0.3833, 0.4496, 0.3418, 0.4717, 0.25, 0.25, 0.4197, 0.4197, 0.3833, 0.4496, 0.25, 0.25, 0.4496, 0.3833, 0.4197, 0.4197, 0.25, 0.25, 0.4717, 0.3418, 0.4496, 0.3833, 0.25, 0.25, 0.4854, 0.2968, 0.4717, 0.3418, 0.25, 0.25, 0.49, 0.25, 0.4854, 0.2968, 0.25, 0.25, 0.4854, 0.2032, 0.49, 0.25, 0.25, 0.25, 0.4717, 0.1582, 0.4854, 0.2032, 0.25, 0.25, 0.4496, 0.1167, 0.4717, 0.1582, 0.25, 0.25, 0.4197, 0.08029, 0.4496, 0.1167, 0.25, 0.25, 0.3833, 0.05045, 0.4197, 0.08029, 0.25, 0.25, 0.3418, 0.02827, 0.3833, 0.05045, 0.25, 0.25, 0.2968, 0.01461, 0.3418, 0.02827, 0.25, 0.25, 0.25, 0.01, 0.2968, 0.01461, 0.25, 0.01, 0.25, 0.25, 0.25, 0.25, 0.25, 0.01, 0.25, 0.25, 0.25, 0.49, 0.25, 0.49, 0.25, 0.25])
me_cube_005.materials.append(mat_dark_wood)
me_cube_005.use_mirror_vertex_groups = False
me_cube_005.update()
me_cube_006 = bpy.data.meshes.new('Cube.006')
me_cube_006.from_pydata([(-0.415, -0.415, -0.415), (-0.415, -0.415, 0.415), (-0.415, 0.415, -0.415), (-0.415, 0.415, 0.415), (0.415, -0.415, -0.415), (0.415, -0.415, 0.415), (0.415, 0.415, -0.415), (0.415, 0.415, 0.415)], [], [(0, 1, 3, 2), (2, 3, 7, 6), (6, 7, 5, 4), (4, 5, 1, 0), (2, 6, 4, 0), (7, 3, 1, 5)])
_uv = me_cube_006.uv_layers.new(name='UVMap')
_uv.uv.foreach_set('vector', [0.375, 0.0, 0.625, 0.0, 0.625, 0.25, 0.375, 0.25, 0.375, 0.25, 0.625, 0.25, 0.625, 0.5, 0.375, 0.5, 0.375, 0.5, 0.625, 0.5, 0.625, 0.75, 0.375, 0.75, 0.375, 0.75, 0.625, 0.75, 0.625, 1.0, 0.375, 1.0, 0.125, 0.5, 0.375, 0.5, 0.375, 0.75, 0.125, 0.75, 0.625, 0.5, 0.875, 0.5, 0.875, 0.75, 0.625, 0.75])
me_cube_006.materials.append(mat_glass_001)
me_cube_006.update()
me_cube_007 = bpy.data.meshes.new('Cube.007')
me_cube_007.from_pydata([(-0.415, -0.415, -0.415), (-0.415, -0.415, 0.415), (-0.415, 0.415, -0.415), (-0.415, 0.415, 0.415), (0.415, -0.415, -0.415), (0.415, -0.415, 0.415), (0.415, 0.415, -0.415), (0.415, 0.415, 0.415)], [], [(0, 1, 3, 2), (2, 3, 7, 6), (6, 7, 5, 4), (4, 5, 1, 0), (2, 6, 4, 0), (7, 3, 1, 5)])
_uv = me_cube_007.uv_layers.new(name='UVMap')
_uv.uv.foreach_set('vector', [0.375, 0.0, 0.625, 0.0, 0.625, 0.25, 0.375, 0.25, 0.375, 0.25, 0.625, 0.25, 0.625, 0.5, 0.375, 0.5, 0.375, 0.5, 0.625, 0.5, 0.625, 0.75, 0.375, 0.75, 0.375, 0.75, 0.625, 0.75, 0.625, 1.0, 0.375, 1.0, 0.125, 0.5, 0.375, 0.5, 0.375, 0.75, 0.125, 0.75, 0.625, 0.5, 0.875, 0.5, 0.875, 0.75, 0.625, 0.75])
me_cube_007.materials.append(mat_glass_002)
me_cube_007.update()
me_cube_008 = bpy.data.meshes.new('Cube.008')
me_cube_008.from_pydata([(-0.415, -0.415, -0.415), (-0.415, -0.415, 0.415), (-0.415, 0.415, -0.415), (-0.415, 0.415, 0.415), (0.415, -0.415, -0.415), (0.415, -0.415, 0.415), (0.415, 0.415, -0.415), (0.415, 0.415, 0.415)], [], [(0, 1, 3, 2), (2, 3, 7, 6), (6, 7, 5, 4), (4, 5, 1, 0), (2, 6, 4, 0), (7, 3, 1, 5)])
_uv = me_cube_008.uv_layers.new(name='UVMap')
_uv.uv.foreach_set('vector', [0.375, 0.0, 0.625, 0.0, 0.625, 0.25, 0.375, 0.25, 0.375, 0.25, 0.625, 0.25, 0.625, 0.5, 0.375, 0.5, 0.375, 0.5, 0.625, 0.5, 0.625, 0.75, 0.375, 0.75, 0.375, 0.75, 0.625, 0.75, 0.625, 1.0, 0.375, 1.0, 0.125, 0.5, 0.375, 0.5, 0.375, 0.75, 0.125, 0.75, 0.625, 0.5, 0.875, 0.5, 0.875, 0.75, 0.625, 0.75])
me_cube_008.materials.append(mat_glass_003)
me_cube_008.update()
me_cube_009 = bpy.data.meshes.new('Cube.009')
me_cube_009.from_pydata([(-0.415, -0.415, -0.415), (-0.415, -0.415, 0.415), (-0.415, 0.415, -0.415), (-0.415, 0.415, 0.415), (0.415, -0.415, -0.415), (0.415, -0.415, 0.415), (0.415, 0.415, -0.415), (0.415, 0.415, 0.415)], [], [(0, 1, 3, 2), (2, 3, 7, 6), (6, 7, 5, 4), (4, 5, 1, 0), (2, 6, 4, 0), (7, 3, 1, 5)])
_uv = me_cube_009.uv_layers.new(name='UVMap')
_uv.uv.foreach_set('vector', [0.375, 0.0, 0.625, 0.0, 0.625, 0.25, 0.375, 0.25, 0.375, 0.25, 0.625, 0.25, 0.625, 0.5, 0.375, 0.5, 0.375, 0.5, 0.625, 0.5, 0.625, 0.75, 0.375, 0.75, 0.375, 0.75, 0.625, 0.75, 0.625, 1.0, 0.375, 1.0, 0.125, 0.5, 0.375, 0.5, 0.375, 0.75, 0.125, 0.75, 0.625, 0.5, 0.875, 0.5, 0.875, 0.75, 0.625, 0.75])
me_cube_009.materials.append(mat_glass_004)
me_cube_009.update()

# ---- objects
ob_structure = bpy.data.objects.new('structure', me_cube)
ob_camera = bpy.data.objects.new('Camera', cam_camera)
ob_door = bpy.data.objects.new('door', me_cube_001)
ob_area = bpy.data.objects.new('Area', light_area)
ob_area_001 = bpy.data.objects.new('Area.001', light_area_001)
ob_window = bpy.data.objects.new('window', me_cube_002)
ob_turretwindow = bpy.data.objects.new('turretWindow', me_cylinder)
ob_wallwindow1 = bpy.data.objects.new('wallwindow1', me_cube_003)
ob_wallwindow2 = bpy.data.objects.new('wallwindow2', me_cube_004)
ob_windowframe = bpy.data.objects.new('windowframe', me_cube_005)
ob_wallwindow3 = bpy.data.objects.new('wallwindow3', me_cube_006)
ob_wallwindow4 = bpy.data.objects.new('wallwindow4', me_cube_007)
ob_wallwindow6 = bpy.data.objects.new('wallwindow6', me_cube_008)
ob_wallwindow5 = bpy.data.objects.new('wallwindow5', me_cube_009)

# ---- transforms, parenting, visibility, modifiers, constraints
ob_structure.location = (0.0, 0.0, 1.0)
ob_structure.scale = (2.0, 2.0, 1.0)
ob_structure.lock_rotations_4d = False
ob_structure.empty_display_type = 'ARROWS'
ob_structure.lineart.crease_threshold = 0.0
_m = ob_structure.modifiers.new('Solidify', 'SOLIDIFY')
_m.offset = 0.0
_m.use_even_offset = True
ob_camera.location = (7.359, -6.926, 4.958)
ob_camera.rotation_euler = (1.109, 0.0, 0.8149)
ob_camera.lock_rotations_4d = False
ob_camera.empty_display_type = 'ARROWS'
ob_camera.color = (0.0, 0.0, 0.0, 0.0)
ob_camera.display_type = 'WIRE'
ob_camera.lineart.crease_threshold = 0.0
ob_door.location = (0.0, -0.02, 1.0)
ob_door.scale = (2.0, 2.0, 1.0)
ob_door.lock_rotations_4d = False
ob_door.empty_display_type = 'ARROWS'
ob_door.lineart.crease_threshold = 0.0
_m = ob_door.modifiers.new('Solidify', 'SOLIDIFY')
_m.offset = 0.0
_m.use_even_offset = True
ob_area.location = (-3.33, -7.76, 4.35)
ob_area.rotation_euler = (-2.887, -1.849, -2.371)
ob_area_001.location = (7.5, -3.03, 6.49)
ob_area_001.rotation_euler = (-1.067, -0.6588, -2.389)
ob_window.location = (0.0, -0.02, 1.0)
ob_window.scale = (2.0, 2.0, 1.0)
ob_window.lock_rotations_4d = False
ob_window.empty_display_type = 'ARROWS'
ob_window.lineart.crease_threshold = 0.0
_m = ob_window.modifiers.new('Solidify', 'SOLIDIFY')
_m.offset = 0.0
ob_turretwindow.location = (1.12, -1.11, 2.66)
ob_turretwindow.rotation_euler = (-0.4014, 1.571, 1.571)
_m = ob_turretwindow.modifiers.new('Solidify', 'SOLIDIFY')
_m.offset = 0.0
_m.use_even_offset = True
ob_wallwindow1.location = (-1.11, -1.58, 0.73)
ob_wallwindow1.scale = (0.42, 1.06, 1.0)
_m = ob_wallwindow1.modifiers.new('Solidify', 'SOLIDIFY')
_m.offset = 0.0
ob_wallwindow2.location = (-1.56, -1.58, 0.73)
ob_wallwindow2.scale = (0.42, 1.06, 1.0)
_m = ob_wallwindow2.modifiers.new('Solidify', 'SOLIDIFY')
_m.offset = 0.0
ob_windowframe.location = (0.0, 0.0, 1.0)
ob_windowframe.scale = (2.0, 2.0, 1.0)
ob_windowframe.lock_rotations_4d = False
ob_windowframe.empty_display_type = 'ARROWS'
ob_windowframe.lineart.crease_threshold = 0.0
_m = ob_windowframe.modifiers.new('Solidify', 'SOLIDIFY')
_m.offset = 0.0
ob_wallwindow3.location = (1.61, 0.9754, 1.294)
ob_wallwindow3.rotation_euler = (0.0, 0.0, 1.571)
ob_wallwindow3.scale = (0.42, 0.9955, 0.7209)
_m = ob_wallwindow3.modifiers.new('Solidify', 'SOLIDIFY')
_m.offset = 0.0
ob_wallwindow4.location = (1.61, 1.395, 1.294)
ob_wallwindow4.rotation_euler = (0.0, 0.0, 1.571)
ob_wallwindow4.scale = (0.42, 0.9955, 0.7209)
_m = ob_wallwindow4.modifiers.new('Solidify', 'SOLIDIFY')
_m.offset = 0.0
ob_wallwindow6.location = (1.61, 0.5587, 1.294)
ob_wallwindow6.rotation_euler = (0.0, 0.0, 1.571)
ob_wallwindow6.scale = (0.42, 0.9955, 0.7209)
_m = ob_wallwindow6.modifiers.new('Solidify', 'SOLIDIFY')
_m.offset = 0.0
ob_wallwindow5.location = (1.61, 0.1387, 1.294)
ob_wallwindow5.rotation_euler = (0.0, 0.0, 1.571)
ob_wallwindow5.scale = (0.42, 0.9955, 0.7209)
_m = ob_wallwindow5.modifiers.new('Solidify', 'SOLIDIFY')
_m.offset = 0.0

# ---- collection membership
col_collection.objects.link(ob_structure)
col_collection.objects.link(ob_camera)
col_collection.objects.link(ob_door)
col_collection.objects.link(ob_area)
col_collection.objects.link(ob_area_001)
col_collection.objects.link(ob_window)
col_collection.objects.link(ob_turretwindow)
col_collection.objects.link(ob_wallwindow1)
col_collection.objects.link(ob_wallwindow2)
col_collection.objects.link(ob_windowframe)
col_collection.objects.link(ob_wallwindow3)
col_collection.objects.link(ob_wallwindow4)
col_collection.objects.link(ob_wallwindow6)
col_collection.objects.link(ob_wallwindow5)

# ---- scene / render settings (as saved in the file)
scene.camera = ob_camera
scene.frame_start = 1; scene.frame_end = 250; scene.frame_set(190)
scene.render.engine = 'BLENDER_EEVEE_NEXT'
bpy.context.view_layer.update()
